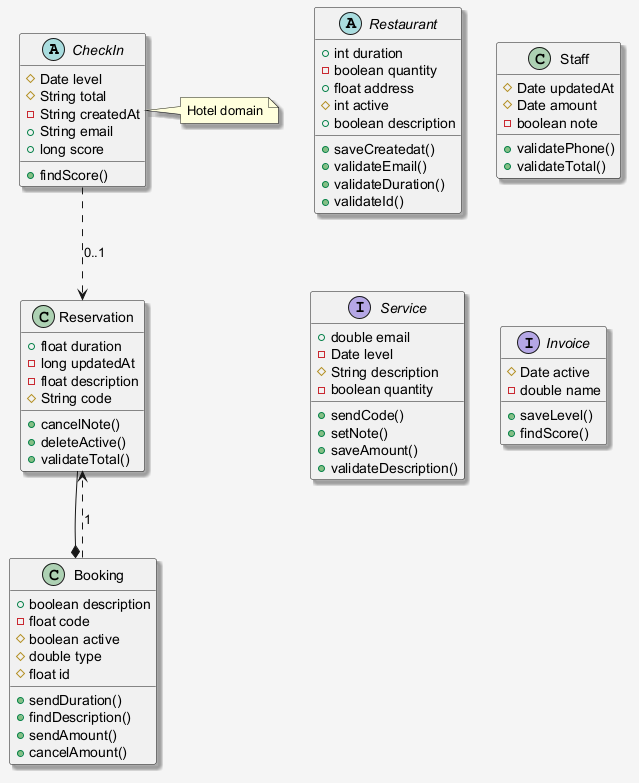

The diagram above was rendered by PlantUML. Its source (embedded in the PNG):
@startuml
skinparam shadowing false
skinparam backgroundColor #F5F5F5
skinparam shadowing true
abstract class CheckIn {
  #Date level
  #String total
  -String createdAt
  +String email
  +long score
  +findScore()
}
abstract class Restaurant {
  +int duration
  -boolean quantity
  +float address
  #int active
  +boolean description
  +saveCreatedat()
  +validateEmail()
  +validateDuration()
  +validateId()
}
class Staff {
  #Date updatedAt
  #Date amount
  -boolean note
  +validatePhone()
  +validateTotal()
}
interface Service {
  +double email
  -Date level
  #String description
  -boolean quantity
  +sendCode()
  +setNote()
  +saveAmount()
  +validateDescription()
}
class Booking {
  +boolean description
  -float code
  #boolean active
  #double type
  #float id
  +sendDuration()
  +findDescription()
  +sendAmount()
  +cancelAmount()
}
interface Invoice {
  #Date active
  -double name
  +saveLevel()
  +findScore()
}
class Reservation {
  +float duration
  -long updatedAt
  -float description
  #String code
  +cancelNote()
  +deleteActive()
  +validateTotal()
}
CheckIn ..> Reservation : "0..1"
Reservation --* Booking
Booking ..> Reservation : "1"
note right of CheckIn : Hotel domain
@enduml